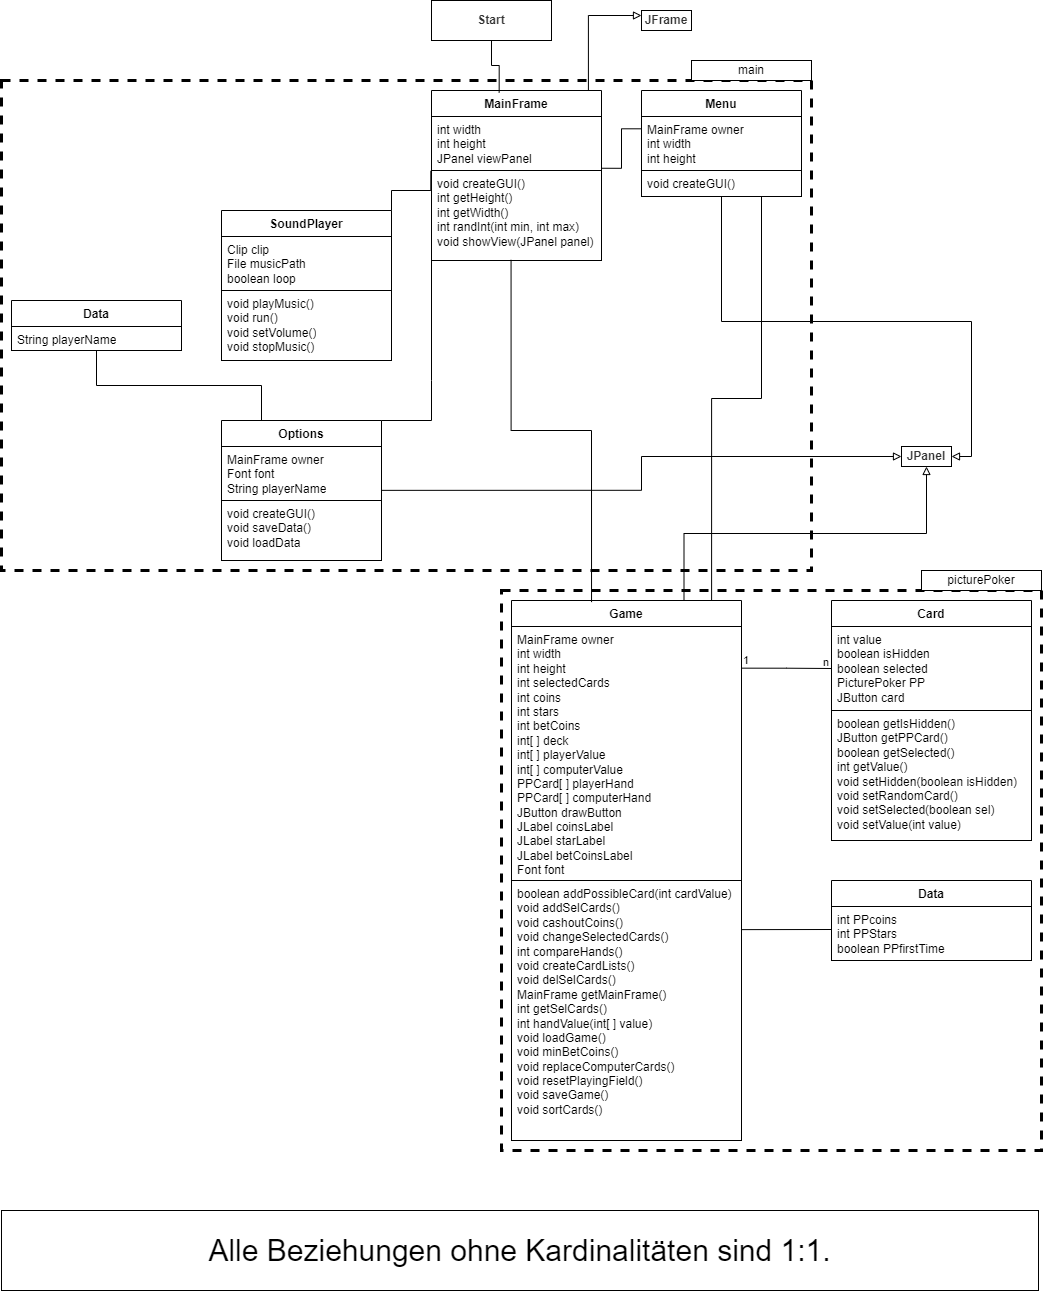

The diagram above was exported from draw.io. Its source (the exported page's mxGraphModel, read from the mxfile embedded in the PNG):
<mxGraphModel dx="3434" dy="2820" grid="1" gridSize="10" guides="1" tooltips="1" connect="1" arrows="1" fold="1" page="1" pageScale="1" pageWidth="827" pageHeight="1169" background="#ffffff" math="0" shadow="0">
  <root>
    <mxCell id="0" />
    <mxCell id="1" parent="0" />
    <mxCell id="fdCySEEQZWE0BQ3TxLx9-39" value="" style="rounded=0;whiteSpace=wrap;html=1;fillColor=none;strokeColor=#000000;dashed=1;strokeWidth=3;" vertex="1" parent="1">
      <mxGeometry x="290" y="420" width="540" height="560" as="geometry" />
    </mxCell>
    <mxCell id="fdCySEEQZWE0BQ3TxLx9-63" value="" style="rounded=0;whiteSpace=wrap;html=1;fillColor=none;strokeColor=#000000;dashed=1;strokeWidth=3;" vertex="1" parent="1">
      <mxGeometry x="-210" y="-90" width="810" height="490" as="geometry" />
    </mxCell>
    <mxCell id="3eD-g-dfs8oJJyJ7G3U_-4" value="Start" style="html=1;whiteSpace=wrap;fillColor=#ffffff;fontColor=#333333;strokeColor=#000000;fontStyle=1" parent="1" vertex="1">
      <mxGeometry x="220" y="-170" width="120" height="40" as="geometry" />
    </mxCell>
    <mxCell id="3eD-g-dfs8oJJyJ7G3U_-9" value="MainFrame" style="swimlane;fontStyle=1;align=center;verticalAlign=top;childLayout=stackLayout;horizontal=1;startSize=26;horizontalStack=0;resizeParent=1;resizeParentMax=0;resizeLast=0;collapsible=1;marginBottom=0;whiteSpace=wrap;html=1;fillColor=#FFFFFF;fontColor=#000000;strokeColor=#000000;labelBackgroundColor=#FFFFFF;" parent="1" vertex="1">
      <mxGeometry x="220" y="-80" width="170" height="170" as="geometry" />
    </mxCell>
    <mxCell id="3eD-g-dfs8oJJyJ7G3U_-10" value="int width&lt;br&gt;int height&lt;br&gt;JPanel viewPanel" style="text;strokeColor=#000000;fillColor=#FFFFFF;align=left;verticalAlign=top;spacingLeft=4;spacingRight=4;overflow=hidden;rotatable=0;points=[[0,0.5],[1,0.5]];portConstraint=eastwest;whiteSpace=wrap;html=1;fontColor=#000000;labelBackgroundColor=#FFFFFF;labelBorderColor=none;" parent="3eD-g-dfs8oJJyJ7G3U_-9" vertex="1">
      <mxGeometry y="26" width="170" height="54" as="geometry" />
    </mxCell>
    <mxCell id="3eD-g-dfs8oJJyJ7G3U_-12" value="void createGUI()&lt;br&gt;int getHeight()&lt;br&gt;int getWidth()&lt;br&gt;int randInt(int min, int max)&lt;br&gt;void showView(JPanel panel)" style="text;strokeColor=#000000;fillColor=#FFFFFF;align=left;verticalAlign=top;spacingLeft=4;spacingRight=4;overflow=hidden;rotatable=0;points=[[0,0.5],[1,0.5]];portConstraint=eastwest;whiteSpace=wrap;html=1;labelBackgroundColor=#FFFFFF;fontColor=#000000;" parent="3eD-g-dfs8oJJyJ7G3U_-9" vertex="1">
      <mxGeometry y="80" width="170" height="90" as="geometry" />
    </mxCell>
    <mxCell id="3eD-g-dfs8oJJyJ7G3U_-14" value="&lt;span style=&quot;&quot;&gt;Menu&lt;/span&gt;" style="swimlane;fontStyle=1;align=center;verticalAlign=top;childLayout=stackLayout;horizontal=1;startSize=26;horizontalStack=0;resizeParent=1;resizeParentMax=0;resizeLast=0;collapsible=1;marginBottom=0;whiteSpace=wrap;html=1;labelBackgroundColor=#ffffff;fillColor=#FFFFFF;fontColor=#000000;labelBorderColor=none;strokeColor=#000000;" parent="1" vertex="1">
      <mxGeometry x="430" y="-80" width="160" height="106" as="geometry" />
    </mxCell>
    <mxCell id="3eD-g-dfs8oJJyJ7G3U_-15" value="MainFrame owner&lt;br&gt;int width&lt;br&gt;int height" style="text;strokeColor=#000000;fillColor=#FFFFFF;align=left;verticalAlign=top;spacingLeft=4;spacingRight=4;overflow=hidden;rotatable=0;points=[[0,0.5],[1,0.5]];portConstraint=eastwest;whiteSpace=wrap;html=1;labelBackgroundColor=#ffffff;fontColor=#000000;labelBorderColor=none;" parent="3eD-g-dfs8oJJyJ7G3U_-14" vertex="1">
      <mxGeometry y="26" width="160" height="54" as="geometry" />
    </mxCell>
    <mxCell id="3eD-g-dfs8oJJyJ7G3U_-17" value="void createGUI()" style="text;strokeColor=#000000;fillColor=#FFFFFF;align=left;verticalAlign=top;spacingLeft=4;spacingRight=4;overflow=hidden;rotatable=0;points=[[0,0.5],[1,0.5]];portConstraint=eastwest;whiteSpace=wrap;html=1;labelBackgroundColor=#ffffff;labelBorderColor=none;fontColor=#000000;" parent="3eD-g-dfs8oJJyJ7G3U_-14" vertex="1">
      <mxGeometry y="80" width="160" height="26" as="geometry" />
    </mxCell>
    <mxCell id="3eD-g-dfs8oJJyJ7G3U_-18" value="Game" style="swimlane;fontStyle=1;align=center;verticalAlign=top;childLayout=stackLayout;horizontal=1;startSize=26;horizontalStack=0;resizeParent=1;resizeParentMax=0;resizeLast=0;collapsible=1;marginBottom=0;whiteSpace=wrap;html=1;fillColor=#FFFFFF;fontColor=#000000;strokeColor=#000000;labelBackgroundColor=#FFFFFF;" parent="1" vertex="1">
      <mxGeometry x="300" y="430" width="230" height="540" as="geometry" />
    </mxCell>
    <mxCell id="3eD-g-dfs8oJJyJ7G3U_-19" value="MainFrame owner&lt;br&gt;int width&lt;br&gt;int height&lt;br&gt;int selectedCards&lt;br&gt;int coins&lt;br&gt;int stars&lt;br&gt;int betCoins&lt;br&gt;int[ ] deck&lt;br&gt;int[ ] playerValue&lt;br&gt;int[ ] computerValue&lt;br&gt;PPCard[ ] playerHand&lt;br&gt;PPCard[ ] computerHand&lt;br&gt;JButton drawButton&lt;br&gt;JLabel coinsLabel&lt;br&gt;JLabel starLabel&lt;br&gt;JLabel betCoinsLabel&lt;br&gt;Font font" style="text;strokeColor=#000000;fillColor=#FFFFFF;align=left;verticalAlign=top;spacingLeft=4;spacingRight=4;overflow=hidden;rotatable=0;points=[[0,0.5],[1,0.5]];portConstraint=eastwest;whiteSpace=wrap;html=1;fontColor=#000000;labelBackgroundColor=#FFFFFF;labelBorderColor=none;" parent="3eD-g-dfs8oJJyJ7G3U_-18" vertex="1">
      <mxGeometry y="26" width="230" height="254" as="geometry" />
    </mxCell>
    <mxCell id="3eD-g-dfs8oJJyJ7G3U_-20" value="boolean addPossibleCard(int cardValue)&lt;br&gt;void addSelCards()&lt;br&gt;void cashoutCoins()&lt;br&gt;void changeSelectedCards()&lt;br&gt;int compareHands()&lt;br&gt;void createCardLists()&lt;br&gt;void delSelCards()&lt;br&gt;MainFrame getMainFrame()&lt;br&gt;int getSelCards()&lt;br&gt;int handValue(int[ ] value)&lt;br&gt;void loadGame()&lt;br&gt;void minBetCoins()&lt;br&gt;void replaceComputerCards()&lt;br&gt;void resetPlayingField()&lt;br&gt;void saveGame()&lt;br&gt;void sortCards()" style="text;strokeColor=#000000;fillColor=#FFFFFF;align=left;verticalAlign=top;spacingLeft=4;spacingRight=4;overflow=hidden;rotatable=0;points=[[0,0.5],[1,0.5]];portConstraint=eastwest;whiteSpace=wrap;html=1;labelBackgroundColor=#FFFFFF;fontColor=#000000;" parent="3eD-g-dfs8oJJyJ7G3U_-18" vertex="1">
      <mxGeometry y="280" width="230" height="260" as="geometry" />
    </mxCell>
    <mxCell id="3eD-g-dfs8oJJyJ7G3U_-22" value="Card" style="swimlane;fontStyle=1;align=center;verticalAlign=top;childLayout=stackLayout;horizontal=1;startSize=26;horizontalStack=0;resizeParent=1;resizeParentMax=0;resizeLast=0;collapsible=1;marginBottom=0;whiteSpace=wrap;html=1;fillColor=#FFFFFF;fontColor=#000000;strokeColor=#000000;labelBackgroundColor=#FFFFFF;" parent="1" vertex="1">
      <mxGeometry x="620" y="430" width="200" height="240" as="geometry" />
    </mxCell>
    <mxCell id="3eD-g-dfs8oJJyJ7G3U_-23" value="int value&lt;br&gt;boolean isHidden&lt;br&gt;boolean selected&lt;br&gt;PicturePoker PP&lt;br&gt;JButton card" style="text;strokeColor=#000000;fillColor=#FFFFFF;align=left;verticalAlign=top;spacingLeft=4;spacingRight=4;overflow=hidden;rotatable=0;points=[[0,0.5],[1,0.5]];portConstraint=eastwest;whiteSpace=wrap;html=1;fontColor=#000000;labelBackgroundColor=#FFFFFF;labelBorderColor=none;" parent="3eD-g-dfs8oJJyJ7G3U_-22" vertex="1">
      <mxGeometry y="26" width="200" height="84" as="geometry" />
    </mxCell>
    <mxCell id="3eD-g-dfs8oJJyJ7G3U_-24" value="boolean getIsHidden()&lt;br&gt;JButton getPPCard()&lt;br&gt;boolean getSelected()&lt;br&gt;int getValue()&lt;br&gt;void setHidden(boolean isHidden)&lt;br&gt;void setRandomCard()&lt;br&gt;void setSelected(boolean sel)&lt;br&gt;void setValue(int value)" style="text;strokeColor=#000000;fillColor=#FFFFFF;align=left;verticalAlign=top;spacingLeft=4;spacingRight=4;overflow=hidden;rotatable=0;points=[[0,0.5],[1,0.5]];portConstraint=eastwest;whiteSpace=wrap;html=1;labelBackgroundColor=#FFFFFF;fontColor=#000000;" parent="3eD-g-dfs8oJJyJ7G3U_-22" vertex="1">
      <mxGeometry y="110" width="200" height="130" as="geometry" />
    </mxCell>
    <mxCell id="3eD-g-dfs8oJJyJ7G3U_-25" value="Data" style="swimlane;fontStyle=1;align=center;verticalAlign=top;childLayout=stackLayout;horizontal=1;startSize=26;horizontalStack=0;resizeParent=1;resizeParentMax=0;resizeLast=0;collapsible=1;marginBottom=0;whiteSpace=wrap;html=1;fillColor=#FFFFFF;fontColor=#000000;strokeColor=#000000;labelBackgroundColor=#FFFFFF;" parent="1" vertex="1">
      <mxGeometry x="620" y="710" width="200" height="80" as="geometry" />
    </mxCell>
    <mxCell id="3eD-g-dfs8oJJyJ7G3U_-26" value="int PPcoins&lt;br&gt;int PPStars&lt;br&gt;boolean PPfirstTime" style="text;strokeColor=#000000;fillColor=#FFFFFF;align=left;verticalAlign=top;spacingLeft=4;spacingRight=4;overflow=hidden;rotatable=0;points=[[0,0.5],[1,0.5]];portConstraint=eastwest;whiteSpace=wrap;html=1;fontColor=#000000;labelBackgroundColor=#FFFFFF;labelBorderColor=none;" parent="3eD-g-dfs8oJJyJ7G3U_-25" vertex="1">
      <mxGeometry y="26" width="200" height="54" as="geometry" />
    </mxCell>
    <mxCell id="b_ef3Lo5u_SD3EkpL5PJ-5" value="JFrame" style="html=1;whiteSpace=wrap;fillColor=#ffffff;fontColor=#333333;strokeColor=#000000;fontStyle=1" parent="1" vertex="1">
      <mxGeometry x="430" y="-160" width="50" height="20" as="geometry" />
    </mxCell>
    <mxCell id="_FKImAHSTfwd3E75rjX3-1" value="" style="endArrow=none;endFill=0;endSize=12;html=1;rounded=0;exitX=0.006;exitY=0.971;exitDx=0;exitDy=0;exitPerimeter=0;strokeColor=#000000;" parent="1" edge="1">
      <mxGeometry width="160" relative="1" as="geometry">
        <mxPoint x="530.1799999999998" y="759.1299999999999" as="sourcePoint" />
        <mxPoint x="620" y="759" as="targetPoint" />
      </mxGeometry>
    </mxCell>
    <mxCell id="_FKImAHSTfwd3E75rjX3-3" value="" style="endArrow=none;endFill=0;endSize=12;html=1;rounded=0;entryX=0.468;entryY=0.993;entryDx=0;entryDy=0;entryPerimeter=0;exitX=0.348;exitY=0.003;exitDx=0;exitDy=0;exitPerimeter=0;strokeColor=#000000;edgeStyle=orthogonalEdgeStyle;" parent="1" source="3eD-g-dfs8oJJyJ7G3U_-18" target="3eD-g-dfs8oJJyJ7G3U_-12" edge="1">
      <mxGeometry width="160" relative="1" as="geometry">
        <mxPoint x="240" y="220" as="sourcePoint" />
        <mxPoint x="400" y="220" as="targetPoint" />
      </mxGeometry>
    </mxCell>
    <mxCell id="_FKImAHSTfwd3E75rjX3-4" value="" style="endArrow=none;startArrow=none;endFill=0;startFill=0;html=1;rounded=0;entryX=0.75;entryY=1;entryDx=0;entryDy=0;exitX=0.87;exitY=0;exitDx=0;exitDy=0;exitPerimeter=0;strokeColor=#000000;edgeStyle=orthogonalEdgeStyle;" parent="1" source="3eD-g-dfs8oJJyJ7G3U_-18" target="3eD-g-dfs8oJJyJ7G3U_-14" edge="1">
      <mxGeometry width="160" relative="1" as="geometry">
        <mxPoint x="240" y="220" as="sourcePoint" />
        <mxPoint x="400" y="220" as="targetPoint" />
      </mxGeometry>
    </mxCell>
    <mxCell id="fdCySEEQZWE0BQ3TxLx9-1" value="" style="endArrow=none;html=1;rounded=0;entryX=0;entryY=0.228;entryDx=0;entryDy=0;entryPerimeter=0;strokeColor=#000000;endFill=0;exitX=1;exitY=-0.025;exitDx=0;exitDy=0;exitPerimeter=0;edgeStyle=orthogonalEdgeStyle;" edge="1" parent="1" source="3eD-g-dfs8oJJyJ7G3U_-12" target="3eD-g-dfs8oJJyJ7G3U_-15">
      <mxGeometry width="50" height="50" relative="1" as="geometry">
        <mxPoint x="410" y="78" as="sourcePoint" />
        <mxPoint x="400" y="270" as="targetPoint" />
      </mxGeometry>
    </mxCell>
    <mxCell id="fdCySEEQZWE0BQ3TxLx9-6" value="SoundPlayer" style="swimlane;fontStyle=1;align=center;verticalAlign=top;childLayout=stackLayout;horizontal=1;startSize=26;horizontalStack=0;resizeParent=1;resizeParentMax=0;resizeLast=0;collapsible=1;marginBottom=0;whiteSpace=wrap;html=1;fillColor=#FFFFFF;fontColor=#000000;strokeColor=#000000;labelBackgroundColor=#FFFFFF;" vertex="1" parent="1">
      <mxGeometry x="10" y="40" width="170" height="150" as="geometry" />
    </mxCell>
    <mxCell id="fdCySEEQZWE0BQ3TxLx9-7" value="Clip clip&lt;br&gt;File musicPath&lt;br&gt;boolean loop" style="text;strokeColor=#000000;fillColor=#FFFFFF;align=left;verticalAlign=top;spacingLeft=4;spacingRight=4;overflow=hidden;rotatable=0;points=[[0,0.5],[1,0.5]];portConstraint=eastwest;whiteSpace=wrap;html=1;fontColor=#000000;labelBackgroundColor=#FFFFFF;labelBorderColor=none;" vertex="1" parent="fdCySEEQZWE0BQ3TxLx9-6">
      <mxGeometry y="26" width="170" height="54" as="geometry" />
    </mxCell>
    <mxCell id="fdCySEEQZWE0BQ3TxLx9-8" value="void playMusic()&lt;br&gt;void run()&lt;br&gt;void setVolume()&lt;br&gt;void stopMusic()" style="text;strokeColor=#000000;fillColor=#FFFFFF;align=left;verticalAlign=top;spacingLeft=4;spacingRight=4;overflow=hidden;rotatable=0;points=[[0,0.5],[1,0.5]];portConstraint=eastwest;whiteSpace=wrap;html=1;labelBackgroundColor=#FFFFFF;fontColor=#000000;" vertex="1" parent="fdCySEEQZWE0BQ3TxLx9-6">
      <mxGeometry y="80" width="170" height="70" as="geometry" />
    </mxCell>
    <mxCell id="fdCySEEQZWE0BQ3TxLx9-15" value="&lt;span style=&quot;&quot;&gt;Options&lt;/span&gt;" style="swimlane;fontStyle=1;align=center;verticalAlign=top;childLayout=stackLayout;horizontal=1;startSize=26;horizontalStack=0;resizeParent=1;resizeParentMax=0;resizeLast=0;collapsible=1;marginBottom=0;whiteSpace=wrap;html=1;labelBackgroundColor=#ffffff;fillColor=#FFFFFF;fontColor=#000000;labelBorderColor=none;strokeColor=#000000;" vertex="1" parent="1">
      <mxGeometry x="10" y="250" width="160" height="140" as="geometry" />
    </mxCell>
    <mxCell id="fdCySEEQZWE0BQ3TxLx9-16" value="MainFrame owner&lt;br&gt;Font font&lt;br&gt;String playerName" style="text;strokeColor=#000000;fillColor=#FFFFFF;align=left;verticalAlign=top;spacingLeft=4;spacingRight=4;overflow=hidden;rotatable=0;points=[[0,0.5],[1,0.5]];portConstraint=eastwest;whiteSpace=wrap;html=1;labelBackgroundColor=#ffffff;fontColor=#000000;labelBorderColor=none;" vertex="1" parent="fdCySEEQZWE0BQ3TxLx9-15">
      <mxGeometry y="26" width="160" height="54" as="geometry" />
    </mxCell>
    <mxCell id="fdCySEEQZWE0BQ3TxLx9-17" value="void createGUI()&lt;br&gt;void saveData()&lt;br&gt;void loadData" style="text;strokeColor=#000000;fillColor=#FFFFFF;align=left;verticalAlign=top;spacingLeft=4;spacingRight=4;overflow=hidden;rotatable=0;points=[[0,0.5],[1,0.5]];portConstraint=eastwest;whiteSpace=wrap;html=1;labelBackgroundColor=#ffffff;labelBorderColor=none;fontColor=#000000;" vertex="1" parent="fdCySEEQZWE0BQ3TxLx9-15">
      <mxGeometry y="80" width="160" height="60" as="geometry" />
    </mxCell>
    <mxCell id="fdCySEEQZWE0BQ3TxLx9-18" value="" style="endArrow=none;html=1;rounded=0;entryX=0;entryY=1;entryDx=0;entryDy=0;exitX=1;exitY=0;exitDx=0;exitDy=0;strokeColor=#000000;endFill=0;" edge="1" parent="1" source="fdCySEEQZWE0BQ3TxLx9-15" target="3eD-g-dfs8oJJyJ7G3U_-9">
      <mxGeometry width="50" height="50" relative="1" as="geometry">
        <mxPoint x="350" y="320" as="sourcePoint" />
        <mxPoint x="400" y="270" as="targetPoint" />
        <Array as="points">
          <mxPoint x="220" y="250" />
          <mxPoint x="220" y="210" />
        </Array>
      </mxGeometry>
    </mxCell>
    <mxCell id="fdCySEEQZWE0BQ3TxLx9-19" value="" style="endArrow=none;html=1;rounded=0;entryX=1;entryY=0;entryDx=0;entryDy=0;exitX=-0.004;exitY=1.006;exitDx=0;exitDy=0;exitPerimeter=0;strokeColor=#000000;endFill=0;edgeStyle=orthogonalEdgeStyle;" edge="1" parent="1" source="3eD-g-dfs8oJJyJ7G3U_-10" target="fdCySEEQZWE0BQ3TxLx9-6">
      <mxGeometry width="50" height="50" relative="1" as="geometry">
        <mxPoint x="330" y="310" as="sourcePoint" />
        <mxPoint x="380" y="260" as="targetPoint" />
      </mxGeometry>
    </mxCell>
    <mxCell id="fdCySEEQZWE0BQ3TxLx9-23" value="JPanel" style="html=1;whiteSpace=wrap;fillColor=#ffffff;fontColor=#333333;strokeColor=#000000;fontStyle=1" vertex="1" parent="1">
      <mxGeometry x="690" y="276" width="50" height="20" as="geometry" />
    </mxCell>
    <mxCell id="fdCySEEQZWE0BQ3TxLx9-24" value="" style="endArrow=block;endFill=0;html=1;edgeStyle=orthogonalEdgeStyle;align=left;verticalAlign=top;rounded=0;entryX=0.5;entryY=1;entryDx=0;entryDy=0;exitX=0.75;exitY=0;exitDx=0;exitDy=0;strokeColor=#000000;" edge="1" parent="1" source="3eD-g-dfs8oJJyJ7G3U_-18" target="fdCySEEQZWE0BQ3TxLx9-23">
      <mxGeometry x="-1" relative="1" as="geometry">
        <mxPoint x="390" y="250" as="sourcePoint" />
        <mxPoint x="550" y="250" as="targetPoint" />
      </mxGeometry>
    </mxCell>
    <mxCell id="fdCySEEQZWE0BQ3TxLx9-26" value="" style="endArrow=block;endFill=0;html=1;edgeStyle=orthogonalEdgeStyle;align=left;verticalAlign=top;rounded=0;entryX=0;entryY=0.5;entryDx=0;entryDy=0;exitX=1.001;exitY=0.812;exitDx=0;exitDy=0;exitPerimeter=0;fontColor=#FFFFFF;strokeColor=#000000;" edge="1" parent="1" source="fdCySEEQZWE0BQ3TxLx9-16" target="fdCySEEQZWE0BQ3TxLx9-23">
      <mxGeometry x="-1" relative="1" as="geometry">
        <mxPoint x="130" y="260" as="sourcePoint" />
        <mxPoint x="290" y="260" as="targetPoint" />
      </mxGeometry>
    </mxCell>
    <mxCell id="fdCySEEQZWE0BQ3TxLx9-28" value="" style="endArrow=block;endFill=0;html=1;edgeStyle=orthogonalEdgeStyle;align=left;verticalAlign=top;rounded=0;entryX=1;entryY=0.5;entryDx=0;entryDy=0;exitX=0.5;exitY=1;exitDx=0;exitDy=0;fontColor=#FFFFFF;strokeColor=#000000;" edge="1" parent="1" source="3eD-g-dfs8oJJyJ7G3U_-14" target="fdCySEEQZWE0BQ3TxLx9-23">
      <mxGeometry x="-1" relative="1" as="geometry">
        <mxPoint x="200" y="450" as="sourcePoint" />
        <mxPoint x="380" y="330" as="targetPoint" />
        <Array as="points">
          <mxPoint x="510" y="151" />
          <mxPoint x="760" y="151" />
          <mxPoint x="760" y="286" />
        </Array>
      </mxGeometry>
    </mxCell>
    <mxCell id="fdCySEEQZWE0BQ3TxLx9-30" value="Data" style="swimlane;fontStyle=1;align=center;verticalAlign=top;childLayout=stackLayout;horizontal=1;startSize=26;horizontalStack=0;resizeParent=1;resizeParentMax=0;resizeLast=0;collapsible=1;marginBottom=0;whiteSpace=wrap;html=1;fillColor=#FFFFFF;fontColor=#000000;strokeColor=#000000;labelBackgroundColor=#FFFFFF;" vertex="1" parent="1">
      <mxGeometry x="-200" y="130" width="170" height="50" as="geometry" />
    </mxCell>
    <mxCell id="fdCySEEQZWE0BQ3TxLx9-31" value="String playerName" style="text;strokeColor=#000000;fillColor=#FFFFFF;align=left;verticalAlign=top;spacingLeft=4;spacingRight=4;overflow=hidden;rotatable=0;points=[[0,0.5],[1,0.5]];portConstraint=eastwest;whiteSpace=wrap;html=1;fontColor=#000000;labelBackgroundColor=#FFFFFF;labelBorderColor=none;" vertex="1" parent="fdCySEEQZWE0BQ3TxLx9-30">
      <mxGeometry y="26" width="170" height="24" as="geometry" />
    </mxCell>
    <mxCell id="fdCySEEQZWE0BQ3TxLx9-33" value="" style="endArrow=none;endFill=0;html=1;edgeStyle=orthogonalEdgeStyle;align=left;verticalAlign=top;rounded=0;entryX=0.5;entryY=1;entryDx=0;entryDy=0;exitX=0.25;exitY=0;exitDx=0;exitDy=0;strokeColor=#000000;" edge="1" parent="1" source="fdCySEEQZWE0BQ3TxLx9-15" target="fdCySEEQZWE0BQ3TxLx9-30">
      <mxGeometry x="-1" relative="1" as="geometry">
        <mxPoint x="30" y="270" as="sourcePoint" />
        <mxPoint x="190" y="270" as="targetPoint" />
      </mxGeometry>
    </mxCell>
    <mxCell id="fdCySEEQZWE0BQ3TxLx9-35" value="&lt;font color=&quot;#000000&quot; style=&quot;font-size: 30px;&quot;&gt;Alle Beziehungen ohne Kardinalitäten sind 1:1.&lt;/font&gt;" style="rounded=0;whiteSpace=wrap;html=1;fillColor=#ffffff;fontSize=30;" vertex="1" parent="1">
      <mxGeometry x="-210" y="1040" width="1037" height="80" as="geometry" />
    </mxCell>
    <mxCell id="fdCySEEQZWE0BQ3TxLx9-36" style="edgeStyle=orthogonalEdgeStyle;rounded=0;orthogonalLoop=1;jettySize=auto;html=1;exitX=0.5;exitY=1;exitDx=0;exitDy=0;" edge="1" parent="1" source="fdCySEEQZWE0BQ3TxLx9-35" target="fdCySEEQZWE0BQ3TxLx9-35">
      <mxGeometry relative="1" as="geometry" />
    </mxCell>
    <mxCell id="fdCySEEQZWE0BQ3TxLx9-40" value="picturePoker" style="rounded=0;whiteSpace=wrap;html=1;fillColor=#ffffff;strokeColor=#000000;fontColor=#000000;" vertex="1" parent="1">
      <mxGeometry x="710" y="400" width="120" height="20" as="geometry" />
    </mxCell>
    <mxCell id="fdCySEEQZWE0BQ3TxLx9-58" value="" style="endArrow=none;endFill=0;html=1;edgeStyle=orthogonalEdgeStyle;align=left;verticalAlign=top;rounded=0;entryX=0.398;entryY=0.012;entryDx=0;entryDy=0;entryPerimeter=0;exitX=0.5;exitY=1;exitDx=0;exitDy=0;strokeColor=#000000;" edge="1" parent="1" source="3eD-g-dfs8oJJyJ7G3U_-4" target="3eD-g-dfs8oJJyJ7G3U_-9">
      <mxGeometry x="-1" relative="1" as="geometry">
        <mxPoint x="240" y="-20" as="sourcePoint" />
        <mxPoint x="400" y="-20" as="targetPoint" />
      </mxGeometry>
    </mxCell>
    <mxCell id="fdCySEEQZWE0BQ3TxLx9-60" value="" style="endArrow=block;endFill=0;html=1;edgeStyle=orthogonalEdgeStyle;align=left;verticalAlign=top;rounded=0;entryX=0;entryY=0.25;entryDx=0;entryDy=0;exitX=0.923;exitY=0.002;exitDx=0;exitDy=0;exitPerimeter=0;strokeColor=#000000;" edge="1" parent="1" source="3eD-g-dfs8oJJyJ7G3U_-9" target="b_ef3Lo5u_SD3EkpL5PJ-5">
      <mxGeometry x="-1" relative="1" as="geometry">
        <mxPoint x="270" y="40" as="sourcePoint" />
        <mxPoint x="430" y="40" as="targetPoint" />
      </mxGeometry>
    </mxCell>
    <mxCell id="fdCySEEQZWE0BQ3TxLx9-64" value="main" style="rounded=0;whiteSpace=wrap;html=1;fillColor=#ffffff;strokeColor=#000000;fontColor=#000000;" vertex="1" parent="1">
      <mxGeometry x="480" y="-110" width="120" height="20" as="geometry" />
    </mxCell>
    <mxCell id="fdCySEEQZWE0BQ3TxLx9-69" value="" style="endArrow=none;endFill=0;html=1;edgeStyle=orthogonalEdgeStyle;align=left;verticalAlign=top;rounded=0;entryX=0;entryY=0.5;entryDx=0;entryDy=0;exitX=1.002;exitY=0.164;exitDx=0;exitDy=0;exitPerimeter=0;strokeColor=#000000;" edge="1" parent="1" source="3eD-g-dfs8oJJyJ7G3U_-19" target="3eD-g-dfs8oJJyJ7G3U_-23">
      <mxGeometry x="-1" relative="1" as="geometry">
        <mxPoint x="440" y="480" as="sourcePoint" />
        <mxPoint x="600" y="480" as="targetPoint" />
      </mxGeometry>
    </mxCell>
    <mxCell id="fdCySEEQZWE0BQ3TxLx9-70" value="1" style="edgeLabel;resizable=0;html=1;align=left;verticalAlign=bottom;labelBackgroundColor=none;fontColor=#000000;" connectable="0" vertex="1" parent="fdCySEEQZWE0BQ3TxLx9-69">
      <mxGeometry x="-1" relative="1" as="geometry" />
    </mxCell>
    <mxCell id="fdCySEEQZWE0BQ3TxLx9-71" value="n" style="edgeLabel;resizable=0;html=1;align=left;verticalAlign=bottom;labelBackgroundColor=none;fontColor=#000000;rotation=0;" connectable="0" vertex="1" parent="1">
      <mxGeometry x="609.9999999999999" y="500.00000000000006" as="geometry" />
    </mxCell>
  </root>
</mxGraphModel>